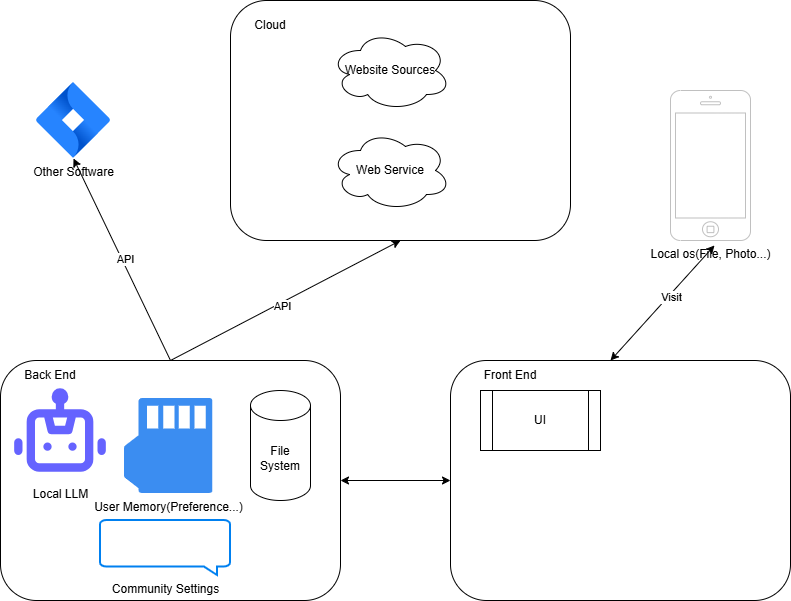

The diagram above was exported from draw.io. Its source (the exported page's mxGraphModel, read from the mxfile embedded in the PNG):
<mxGraphModel dx="1426" dy="777" grid="1" gridSize="10" guides="1" tooltips="1" connect="1" arrows="1" fold="1" page="1" pageScale="1" pageWidth="827" pageHeight="1169" math="0" shadow="0">
  <root>
    <mxCell id="0" />
    <mxCell id="1" parent="0" />
    <mxCell id="_ZsfGEFdSMMAZDpYugJb-1" parent="1" style="rounded=1;whiteSpace=wrap;html=1;" value="" vertex="1">
      <mxGeometry height="240" width="340" x="260" y="50" as="geometry" />
    </mxCell>
    <mxCell id="_ZsfGEFdSMMAZDpYugJb-2" parent="1" style="text;html=1;whiteSpace=wrap;strokeColor=none;fillColor=none;align=center;verticalAlign=middle;rounded=0;" value="Cloud" vertex="1">
      <mxGeometry height="30" width="60" x="270" y="60" as="geometry" />
    </mxCell>
    <mxCell id="_ZsfGEFdSMMAZDpYugJb-9" parent="1" style="rounded=1;whiteSpace=wrap;html=1;" value="" vertex="1">
      <mxGeometry height="240" width="340" x="30" y="410" as="geometry" />
    </mxCell>
    <mxCell id="_ZsfGEFdSMMAZDpYugJb-10" parent="1" style="shape=cylinder3;whiteSpace=wrap;html=1;boundedLbl=1;backgroundOutline=1;size=15;" value="File System" vertex="1">
      <mxGeometry height="110" width="60" x="280" y="440" as="geometry" />
    </mxCell>
    <mxCell id="_ZsfGEFdSMMAZDpYugJb-12" parent="1" style="ellipse;shape=cloud;whiteSpace=wrap;html=1;" value="Website Sources" vertex="1">
      <mxGeometry height="80" width="120" x="360" y="80" as="geometry" />
    </mxCell>
    <mxCell id="_ZsfGEFdSMMAZDpYugJb-13" parent="1" style="ellipse;shape=cloud;whiteSpace=wrap;html=1;" value="Web Service" vertex="1">
      <mxGeometry height="80" width="120" x="360" y="180" as="geometry" />
    </mxCell>
    <mxCell id="_ZsfGEFdSMMAZDpYugJb-14" parent="1" style="shape=image;html=1;verticalAlign=top;verticalLabelPosition=bottom;labelBackgroundColor=#ffffff;imageAspect=0;aspect=fixed;image=https://icons.diagrams.net/icon-cache1/Unicons_Line_vol_5-2967/robot-789.svg" value="Local LLM" vertex="1">
      <mxGeometry height="100" width="100" x="40" y="430" as="geometry" />
    </mxCell>
    <mxCell id="_ZsfGEFdSMMAZDpYugJb-15" parent="1" style="sketch=0;html=1;aspect=fixed;strokeColor=none;shadow=0;fillColor=#3B8DF1;verticalAlign=top;labelPosition=center;verticalLabelPosition=bottom;shape=mxgraph.gcp2.memory_card" value="User Memory(Preference...)" vertex="1">
      <mxGeometry height="95" width="88.35" x="153.5" y="447.5" as="geometry" />
    </mxCell>
    <mxCell id="_ZsfGEFdSMMAZDpYugJb-18" parent="1" style="html=1;verticalLabelPosition=bottom;align=center;labelBackgroundColor=#ffffff;verticalAlign=top;strokeWidth=2;strokeColor=#0080F0;shadow=0;dashed=0;shape=mxgraph.ios7.icons.message;" value="Community Settings" vertex="1">
      <mxGeometry height="55" width="130" x="130" y="570" as="geometry" />
    </mxCell>
    <mxCell id="_ZsfGEFdSMMAZDpYugJb-19" parent="1" style="image;html=1;image=img/lib/atlassian/Jira_Software_Logo.svg;" value="Other Software" vertex="1">
      <mxGeometry height="76" width="74" x="66" y="132" as="geometry" />
    </mxCell>
    <mxCell id="_ZsfGEFdSMMAZDpYugJb-20" edge="1" parent="1" style="endArrow=classic;html=1;rounded=0;entryX=0.5;entryY=1;entryDx=0;entryDy=0;" target="_ZsfGEFdSMMAZDpYugJb-19" value="">
      <mxGeometry height="50" relative="1" width="50" as="geometry">
        <mxPoint x="200" y="410" as="sourcePoint" />
        <mxPoint x="440" y="380" as="targetPoint" />
      </mxGeometry>
    </mxCell>
    <mxCell id="_ZsfGEFdSMMAZDpYugJb-21" connectable="0" parent="_ZsfGEFdSMMAZDpYugJb-20" style="edgeLabel;html=1;align=center;verticalAlign=middle;resizable=0;points=[];" value="API" vertex="1">
      <mxGeometry relative="1" x="-0.0124" y="-3" as="geometry">
        <mxPoint as="offset" />
      </mxGeometry>
    </mxCell>
    <mxCell id="_ZsfGEFdSMMAZDpYugJb-23" edge="1" parent="1" source="_ZsfGEFdSMMAZDpYugJb-9" style="endArrow=classic;html=1;rounded=0;exitX=0.5;exitY=0;exitDx=0;exitDy=0;entryX=0.5;entryY=1;entryDx=0;entryDy=0;" target="_ZsfGEFdSMMAZDpYugJb-1" value="">
      <mxGeometry height="50" relative="1" width="50" as="geometry">
        <mxPoint x="390" y="430" as="sourcePoint" />
        <mxPoint x="440" y="380" as="targetPoint" />
      </mxGeometry>
    </mxCell>
    <mxCell id="_ZsfGEFdSMMAZDpYugJb-24" connectable="0" parent="_ZsfGEFdSMMAZDpYugJb-23" style="edgeLabel;html=1;align=center;verticalAlign=middle;resizable=0;points=[];" value="API" vertex="1">
      <mxGeometry relative="1" x="-0.0452" y="-3" as="geometry">
        <mxPoint as="offset" />
      </mxGeometry>
    </mxCell>
    <mxCell id="_ZsfGEFdSMMAZDpYugJb-25" parent="1" style="rounded=1;whiteSpace=wrap;html=1;" value="" vertex="1">
      <mxGeometry height="240" width="340" x="480" y="410" as="geometry" />
    </mxCell>
    <mxCell id="_ZsfGEFdSMMAZDpYugJb-28" parent="1" style="shape=process;whiteSpace=wrap;html=1;backgroundOutline=1;" value="UI" vertex="1">
      <mxGeometry height="60" width="120" x="510" y="440" as="geometry" />
    </mxCell>
    <mxCell id="_ZsfGEFdSMMAZDpYugJb-29" parent="1" style="html=1;verticalLabelPosition=bottom;labelBackgroundColor=#ffffff;verticalAlign=top;shadow=0;dashed=0;strokeWidth=1;shape=mxgraph.ios7.misc.iphone;strokeColor=#c0c0c0;" value="Local os(File, Photo...)" vertex="1">
      <mxGeometry height="150" width="80" x="700" y="140" as="geometry" />
    </mxCell>
    <mxCell id="_ZsfGEFdSMMAZDpYugJb-33" parent="1" style="text;html=1;whiteSpace=wrap;strokeColor=none;fillColor=none;align=center;verticalAlign=middle;rounded=0;" value="Front End" vertex="1">
      <mxGeometry height="30" width="60" x="510" y="410" as="geometry" />
    </mxCell>
    <mxCell id="_ZsfGEFdSMMAZDpYugJb-34" parent="1" style="text;html=1;whiteSpace=wrap;strokeColor=none;fillColor=none;align=center;verticalAlign=middle;rounded=0;" value="Back End" vertex="1">
      <mxGeometry height="30" width="60" x="50" y="410" as="geometry" />
    </mxCell>
    <mxCell id="_ZsfGEFdSMMAZDpYugJb-35" edge="1" parent="1" source="_ZsfGEFdSMMAZDpYugJb-9" style="endArrow=classic;startArrow=classic;html=1;rounded=0;entryX=0;entryY=0.5;entryDx=0;entryDy=0;exitX=1;exitY=0.5;exitDx=0;exitDy=0;" target="_ZsfGEFdSMMAZDpYugJb-25" value="">
      <mxGeometry height="50" relative="1" width="50" as="geometry">
        <mxPoint x="390" y="430" as="sourcePoint" />
        <mxPoint x="440" y="380" as="targetPoint" />
      </mxGeometry>
    </mxCell>
    <mxCell id="_ZsfGEFdSMMAZDpYugJb-36" edge="1" parent="1" style="endArrow=classic;startArrow=classic;html=1;rounded=0;entryX=0.55;entryY=1.033;entryDx=0;entryDy=0;entryPerimeter=0;" target="_ZsfGEFdSMMAZDpYugJb-29" value="">
      <mxGeometry height="50" relative="1" width="50" as="geometry">
        <mxPoint x="640" y="410" as="sourcePoint" />
        <mxPoint x="690" y="360" as="targetPoint" />
      </mxGeometry>
    </mxCell>
    <mxCell id="_ZsfGEFdSMMAZDpYugJb-37" connectable="0" parent="_ZsfGEFdSMMAZDpYugJb-36" style="edgeLabel;html=1;align=center;verticalAlign=middle;resizable=0;points=[];" value="Visit" vertex="1">
      <mxGeometry relative="1" x="0.14" y="-2" as="geometry">
        <mxPoint as="offset" />
      </mxGeometry>
    </mxCell>
  </root>
</mxGraphModel>